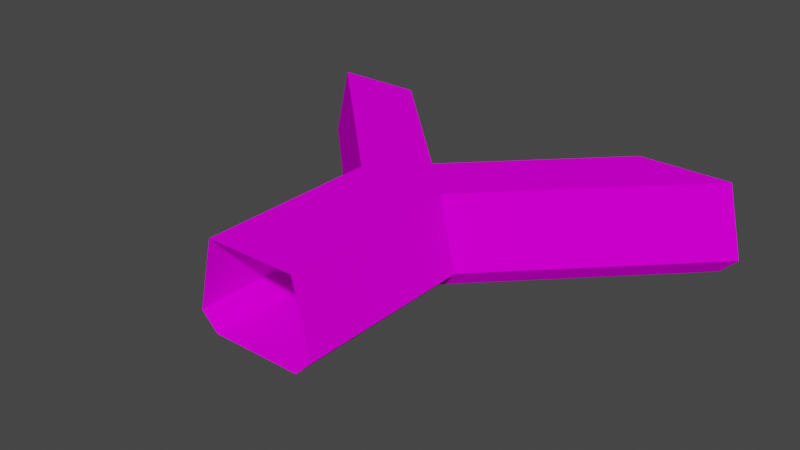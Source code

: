 # Source: 63032.blend  (saved by Blender 3.3.6; exported with 4.5.12 LTS)
import bpy
from mathutils import Matrix  # noqa: F401  (used for matrix-valued properties, if any)

bpy.ops.wm.read_factory_settings(use_empty=True)
scene = bpy.context.scene
scene.name = 'Scene'

# ---- collections
col_collection = bpy.data.collections.new('Collection'); scene.collection.children.link(col_collection)

# ---- images (referenced by path relative to the original .blend; pixels are not part of the script)
import os
ASSET_DIR = os.environ.get("B2B_ASSET_DIR", "")  # directory of the original .blend (textures are referenced by path, not embedded)
HERE = os.path.dirname(os.path.abspath(__file__))  # packed textures are extracted next to this script under _unpacked/

def load_image(name, relpath, width, height, colorspace="sRGB"):
    """Load a texture the original file referenced (path relative to the .blend, or extracted next to this script)."""
    p = next((c for c in (os.path.join(HERE, relpath), os.path.join(ASSET_DIR, relpath)) if relpath and os.path.exists(c)), "")
    if p:
        img = bpy.data.images.load(p, check_existing=True)
        img.name = name
    else:  # same state as the original file: an image datablock whose file is absent (Cycles renders it pink)
        img = bpy.data.images.new(name, width, height)
        img.source = "FILE"
        img.filepath = "//" + (relpath or name)
    img.colorspace_settings.name = colorspace
    return img
img_texture_122_4_png = load_image('TEXTURE.122_4.png', 'images/TEXTURE.122_4.png', 1024, 1024, 'sRGB')
img_texture_122_2_png = load_image('TEXTURE.122_2.png', 'images/TEXTURE.122_2.png', 1024, 1024, 'sRGB')
img_texture_122_3_png = load_image('TEXTURE.122_3.png', 'images/TEXTURE.122_3.png', 1024, 1024, 'sRGB')

# ---- materials (node trees are filled in below, after node groups)
mat_texture_122_4_material = bpy.data.materials.new('TEXTURE.122_4-material')
mat_texture_122_4_material.use_backface_culling = True
mat_texture_122_4_material.use_transparent_shadow = False
mat_texture_122_2_material = bpy.data.materials.new('TEXTURE.122_2-material')
mat_texture_122_2_material.use_backface_culling = True
mat_texture_122_2_material.use_transparent_shadow = False
mat_texture_122_3_material = bpy.data.materials.new('TEXTURE.122_3-material')
mat_texture_122_3_material.use_backface_culling = True
mat_texture_122_3_material.use_transparent_shadow = False

# ---- material node trees
mat_texture_122_4_material.use_nodes = True; mat_texture_122_4_material.node_tree.nodes.clear()
_N = mat_texture_122_4_material.node_tree.nodes; _L = mat_texture_122_4_material.node_tree.links
n0 = _N.new('ShaderNodeBsdfPrincipled'); n0.name = 'Principled BSDF'; n0.location = (0, 300)
n0.distribution = 'GGX'
n0.subsurface_method = 'RANDOM_WALK_SKIN'
n0.inputs[3].default_value = 1.45
n0.inputs[13].default_value = 0.0
n0.inputs[27].default_value = (0.0, 0.0, 0.0, 1.0)
n0.inputs[28].default_value = 1.0
n1 = _N.new('ShaderNodeOutputMaterial'); n1.name = 'Material Output'; n1.location = (300, 300)
n2 = _N.new('ShaderNodeTexImage'); n2.name = 'Image Texture'; n2.location = (-300, 300)
n2.label = 'Base Color'
n2.image = img_texture_122_4_png
_L.new(n0.outputs[0], n1.inputs[0])
_L.new(n2.outputs[0], n0.inputs[0])
n1.is_active_output = True
mat_texture_122_2_material.use_nodes = True; mat_texture_122_2_material.node_tree.nodes.clear()
_N = mat_texture_122_2_material.node_tree.nodes; _L = mat_texture_122_2_material.node_tree.links
n0 = _N.new('ShaderNodeBsdfPrincipled'); n0.name = 'Principled BSDF'; n0.location = (0, 300)
n0.distribution = 'GGX'
n0.subsurface_method = 'RANDOM_WALK_SKIN'
n0.inputs[3].default_value = 1.45
n0.inputs[13].default_value = 0.0
n0.inputs[27].default_value = (0.0, 0.0, 0.0, 1.0)
n0.inputs[28].default_value = 1.0
n1 = _N.new('ShaderNodeOutputMaterial'); n1.name = 'Material Output'; n1.location = (300, 300)
n2 = _N.new('ShaderNodeTexImage'); n2.name = 'Image Texture'; n2.location = (-300, 300)
n2.label = 'Base Color'
n2.image = img_texture_122_2_png
_L.new(n0.outputs[0], n1.inputs[0])
_L.new(n2.outputs[0], n0.inputs[0])
n1.is_active_output = True
mat_texture_122_3_material.use_nodes = True; mat_texture_122_3_material.node_tree.nodes.clear()
_N = mat_texture_122_3_material.node_tree.nodes; _L = mat_texture_122_3_material.node_tree.links
n0 = _N.new('ShaderNodeBsdfPrincipled'); n0.name = 'Principled BSDF'; n0.location = (0, 300)
n0.distribution = 'GGX'
n0.subsurface_method = 'RANDOM_WALK_SKIN'
n0.inputs[3].default_value = 1.45
n0.inputs[13].default_value = 0.0
n0.inputs[27].default_value = (0.0, 0.0, 0.0, 1.0)
n0.inputs[28].default_value = 1.0
n1 = _N.new('ShaderNodeOutputMaterial'); n1.name = 'Material Output'; n1.location = (300, 300)
n2 = _N.new('ShaderNodeTexImage'); n2.name = 'Image Texture'; n2.location = (-300, 300)
n2.label = 'Base Color'
n2.image = img_texture_122_3_png
_L.new(n0.outputs[0], n1.inputs[0])
_L.new(n2.outputs[0], n0.inputs[0])
n1.is_active_output = True

# ---- world
world_world = bpy.data.worlds.new('World'); scene.world = world_world
world_world.use_nodes = True; world_world.node_tree.nodes.clear()
_N = world_world.node_tree.nodes; _L = world_world.node_tree.links
n0 = _N.new('ShaderNodeOutputWorld'); n0.name = 'World Output'; n0.location = (300, 300)
n1 = _N.new('ShaderNodeBackground'); n1.name = 'Background'; n1.location = (10, 300)
n1.inputs[0].default_value = (0.05088, 0.05088, 0.05088, 1.0)
_L.new(n1.outputs[0], n0.inputs[0])
n0.is_active_output = True
world_world.color = (0.05088, 0.05088, 0.05088)
world_world.use_sun_shadow = False
world_world.sun_shadow_jitter_overblur = 0.0

# ---- meshes
me_model63032 = bpy.data.meshes.new('model63032')
me_model63032.from_pydata([(-1.679e-05, 192.0, -3.128e-05), (-256.0, 448.0, -7.299e-05), (-256.0, 448.0, 126.0), (-1.679e-05, 192.0, 126.0), (-24.0, 192.0, 24.0), (-280.0, 448.0, 24.0), (384.0, 448.0, -7.299e-05), (128.0, 192.0, -3.128e-05), (128.0, 192.0, 126.0), (384.0, 448.0, 126.0), (408.0, 448.0, 24.0), (152.0, 192.0, 24.0), (-128.0, 448.0, -7.299e-05), (-128.0, 448.0, 126.0), (-104.0, 448.0, 24.0), (256.0, 448.0, 126.0), (64.0, 256.0, 126.0), (64.0, 280.0, 24.0), (232.0, 448.0, 24.0), (64.0, 256.0, -4.171e-05), (256.0, 448.0, -7.299e-05), (5.595e-06, -64.0, 1.043e-05), (-1.679e-05, 192.0, -3.128e-05), (5.595e-06, -64.0, 126.0), (-24.0, -64.0, 24.0), (-24.0, 192.0, 24.0), (-1.679e-05, 192.0, 126.0), (128.0, 192.0, -3.128e-05), (128.0, -64.0, 1.043e-05), (128.0, 192.0, 126.0), (152.0, 192.0, 24.0), (152.0, -64.0, 24.0), (128.0, -64.0, 126.0), (64.0, 256.0, 126.0), (128.0, 192.0, 126.0), (-1.679e-05, 192.0, 126.0), (-128.0, 448.0, -3.815e-05), (-256.0, 448.0, -3.815e-05), (384.0, 448.0, -3.815e-05), (256.0, 448.0, -3.815e-05), (64.0, 256.0, 0.0), (-1.679e-05, 192.0, 7.629e-06), (5.595e-06, -64.0, 4.578e-05), (128.0, -64.0, 4.578e-05), (128.0, 192.0, 7.629e-06), (128.0, 192.0, 126.0), (64.0, 256.0, 126.0), (256.0, 448.0, 126.0), (384.0, 448.0, 126.0), (-256.0, 448.0, 126.0), (-128.0, 448.0, 126.0), (64.0, 256.0, 126.0), (-1.679e-05, 192.0, 126.0), (5.595e-06, -64.0, 126.0), (-1.679e-05, 192.0, 126.0), (128.0, 192.0, 126.0), (128.0, -64.0, 126.0)], [], [(5, 4, 1), (0, 1, 4), (2, 3, 4), (2, 4, 5), (11, 6, 7), (6, 11, 10), (8, 9, 10), (8, 10, 11), (12, 17, 14), (17, 12, 19), (17, 19, 20), (13, 17, 16), (15, 16, 17), (15, 17, 18), (14, 17, 13), (18, 17, 20), (21, 25, 24), (25, 21, 22), (23, 24, 25), (23, 25, 26), (31, 30, 28), (27, 28, 30), (29, 30, 31), (29, 31, 32), (33, 34, 35), (37, 41, 36), (40, 44, 39), (36, 41, 40), (41, 44, 40), (41, 42, 43), (41, 43, 44), (45, 46, 47), (45, 47, 48), (49, 50, 51), (49, 51, 52), (53, 54, 55), (53, 55, 56), (38, 39, 44)])
me_model63032.polygons.foreach_set('material_index', [0, 0, 0, 0, 0, 0, 0, 0, 0, 0, 0, 0, 0, 0, 0, 0, 0, 0, 0, 0, 0, 0, 0, 0, 2, 1, 1, 1, 1, 1, 1, 2, 2, 2, 2, 2, 2, 1])
_uv = me_model63032.uv_layers.new(name='model63032-uv')
_uv.uv.foreach_set('vector', [5.0, 1.0, 1.188, 1.0, 4.844, 0.0, 1.0, 0.0, 4.844, 0.0, 1.188, 1.0, 4.828, 4.0, 1.0, 4.0, 1.188, 1.0, 4.828, 4.0, 1.188, 1.0, 5.0, 1.0, 4.828, 1.0, 1.172, 0.0, 5.0, 0.0, 1.172, 0.0, 4.828, 1.0, 1.0, 1.0, 5.0, 4.0, 1.188, 4.0, 1.0, 1.0, 5.0, 4.0, 1.0, 1.0, 4.828, 1.0, 4.0, 0.0, 1.188, 1.0, 3.812, 1.0, 1.188, 1.0, 4.0, 0.0, 1.0, 0.0, 1.188, 1.0, 1.0, 0.0, 4.0, 0.0, 4.0, 4.0, 1.188, 1.0, 1.0, 4.0, 4.0, 4.0, 1.0, 4.0, 1.188, 1.0, 4.0, 4.0, 1.188, 1.0, 3.812, 1.0, 3.812, 1.0, 1.188, 1.0, 4.0, 4.0, 3.812, 1.0, 1.188, 1.0, 4.0, 0.0, 1.0, 1.0, 4.0, 2.0, 1.0, 2.0, 4.0, 2.0, 1.0, 1.0, 4.016, 1.0, 1.0, 5.0, 1.0, 2.0, 4.0, 2.0, 1.0, 5.0, 4.0, 2.0, 4.0, 5.0, 4.0, 1.0, 1.0, 1.0, 4.0, 0.0, 1.0, 0.0, 4.0, 0.0, 1.0, 1.0, 1.0, 4.0, 1.0, 1.0, 4.0, 1.0, 1.0, 4.0, 4.0, 1.0, 4.0, 4.0, 1.0, 1.0, 0.2344, 0.0, 1.75, 0.0, -0.625, 4.0, 1.297, 2.0, 0.3281, 4.0, 1.844, 2.469, 2.328, 2.0, 3.297, 4.0, 0.3281, 4.0, 1.297, 2.0, 1.844, 2.469, 1.297, 2.0, 2.328, 2.0, 1.844, 2.469, 1.297, 2.0, 1.297, 0.0, 2.328, 0.0, 1.297, 2.0, 2.328, 0.0, 2.328, 2.0, 0.0, 1.0, 0.0, 0.0, 2.922, 0.0, 0.0, 1.0, 2.922, 0.0, 3.906, 1.0, 3.969, -0.01562, 2.969, 0.9844, 0.0, 0.9844, 3.969, -0.01562, 0.0, 0.9844, 0.0, -0.01562, 0.0, -1.0, 2.0, -1.0, 2.0, 0.0, 0.0, -1.0, 2.0, 0.0, 0.0, 0.0, 4.297, 4.0, 3.297, 4.0, 2.328, 2.0])
me_model63032.materials.append(mat_texture_122_4_material)
me_model63032.materials.append(mat_texture_122_2_material)
me_model63032.materials.append(mat_texture_122_3_material)
me_model63032.update()

# ---- objects
ob_model63032_node = bpy.data.objects.new('model63032-node', me_model63032)

# ---- transforms, parenting, visibility, modifiers, constraints
ob_model63032_node.location = (0.0, 0.0, 0.0)

# ---- collection membership
col_collection.objects.link(ob_model63032_node)

# ---- scene / render settings (as saved in the file)
scene.frame_start = 1; scene.frame_end = 250; scene.frame_set(1)
scene.render.engine = 'BLENDER_EEVEE_NEXT'
scene.cycles.sampling_pattern = 'TABULATED_SOBOL'
scene.cycles.use_light_tree = False
scene.view_settings.view_transform = 'Filmic'
bpy.context.view_layer.update()

# ---- added for rendering (the .blend has no active camera and no usable light): camera, sun
cam_auto = bpy.data.cameras.new('AutoCamera')
cam_auto.lens = 50.0
cam_auto.sensor_width = 36.0
cam_auto.clip_end = 14075.0
ob_auto_camera = bpy.data.objects.new('AutoCamera', cam_auto)
scene.collection.objects.link(ob_auto_camera)
ob_auto_camera.location = (865.996, -770.396, 704.597)
ob_auto_camera.rotation_euler = (1.09748, -7.21219e-08, 0.694738)
scene.camera = ob_auto_camera
light_auto_sun = bpy.data.lights.new('AutoSun', 'SUN')
light_auto_sun.energy = 3.0
light_auto_sun.angle = 0.0523599
ob_auto_sun = bpy.data.objects.new('AutoSun', light_auto_sun)
scene.collection.objects.link(ob_auto_sun)
ob_auto_sun.rotation_euler = (0.872665, 0.174533, 0.523599)
bpy.context.view_layer.update()
